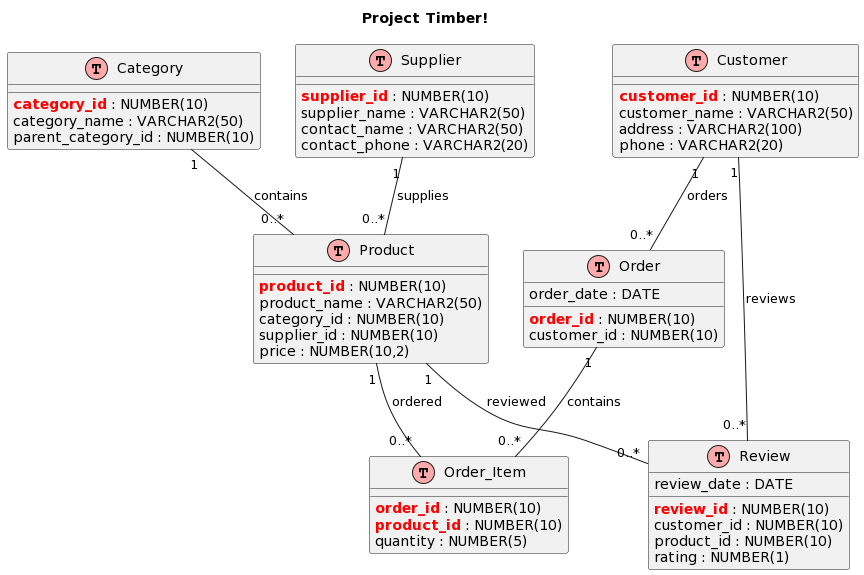

The diagram above was rendered by PlantUML. Its source (embedded in the PNG):
@startuml
title Project Timber!
!define Table(name,desc) class name as "desc" << (T,#FFAAAA) >>
!define primary_key(x) <b><color:red>x</color></b>
!define foreign_key(x) <i><color:blue>x</color></i>

Table(Category,"Category") {
    primary_key(category_id) : NUMBER(10)
    category_name : VARCHAR2(50)
    parent_category_id : NUMBER(10)
}

Table(Product,"Product") {
    primary_key(product_id) : NUMBER(10)
    product_name : VARCHAR2(50)
    category_id : NUMBER(10)
    supplier_id : NUMBER(10)
    price : NUMBER(10,2)
}

Table(Supplier,"Supplier") {
    primary_key(supplier_id) : NUMBER(10)
    supplier_name : VARCHAR2(50)
    contact_name : VARCHAR2(50)
    contact_phone : VARCHAR2(20)
}

Table(Customer,"Customer") {
    primary_key(customer_id) : NUMBER(10)
    customer_name : VARCHAR2(50)
    address : VARCHAR2(100)
    phone : VARCHAR2(20)
}

Table("Order","Order") {
    primary_key(order_id) : NUMBER(10)
    customer_id : NUMBER(10)
    order_date : DATE
}

Table(Order_Item,"Order_Item") {
    primary_key(order_id) : NUMBER(10)
    primary_key(product_id) : NUMBER(10)
    quantity : NUMBER(5)
}

Table(Review,"Review") {
    primary_key(review_id) : NUMBER(10)
    customer_id : NUMBER(10)
    product_id : NUMBER(10)
    review_date : DATE
    rating : NUMBER(1)
}

Category "1" -- "0..*" Product: contains
Product "1" -- "0..*" Review: reviewed
Product "1" -- "0..*" Order_Item: ordered
Supplier "1" -- "0..*" Product: supplies
Customer "1" -- "0..*" "Order": orders
Customer "1" -- "0..*" Review: reviews
"Order" "1" -- "0..*" Order_Item: contains
@enduml